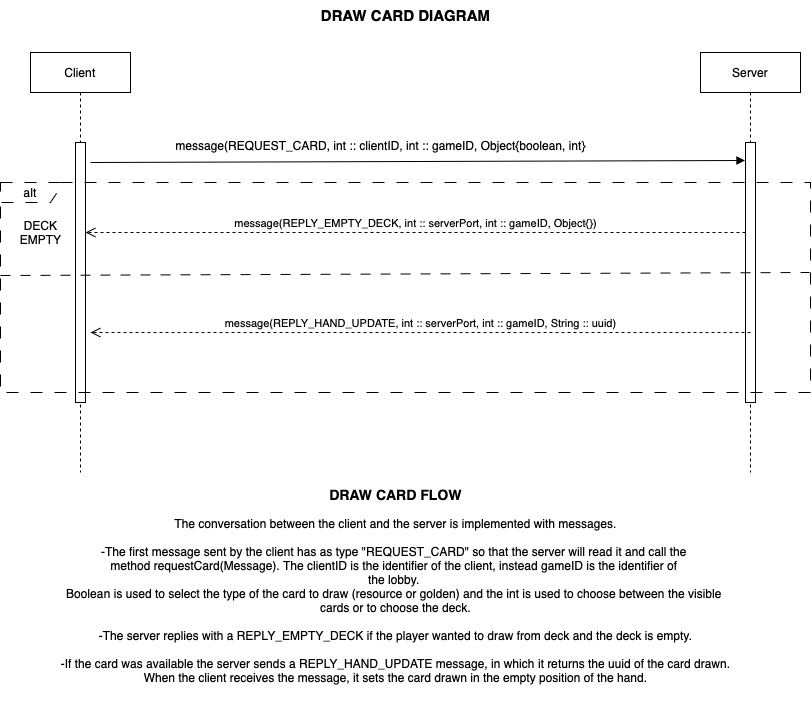

The diagram above was exported from draw.io. Its source (the exported page's mxGraphModel, read from the mxfile embedded in the PNG):
<mxGraphModel dx="954" dy="580" grid="1" gridSize="10" guides="1" tooltips="1" connect="1" arrows="1" fold="1" page="1" pageScale="1" pageWidth="850" pageHeight="1100" math="0" shadow="0">
  <root>
    <mxCell id="0" />
    <mxCell id="1" parent="0" />
    <mxCell id="-9OX6lyyE0uq9_NdAcPj-42" value="Server" style="shape=umlLifeline;perimeter=lifelinePerimeter;whiteSpace=wrap;html=1;container=1;dropTarget=0;collapsible=0;recursiveResize=0;outlineConnect=0;portConstraint=eastwest;newEdgeStyle={&quot;edgeStyle&quot;:&quot;elbowEdgeStyle&quot;,&quot;elbow&quot;:&quot;vertical&quot;,&quot;curved&quot;:0,&quot;rounded&quot;:0};" vertex="1" parent="1">
      <mxGeometry x="720" y="80" width="100" height="420" as="geometry" />
    </mxCell>
    <mxCell id="-9OX6lyyE0uq9_NdAcPj-46" value="" style="html=1;points=[[0,0,0,0,5],[0,1,0,0,-5],[1,0,0,0,5],[1,1,0,0,-5]];perimeter=orthogonalPerimeter;outlineConnect=0;targetShapes=umlLifeline;portConstraint=eastwest;newEdgeStyle={&quot;curved&quot;:0,&quot;rounded&quot;:0};" vertex="1" parent="-9OX6lyyE0uq9_NdAcPj-42">
      <mxGeometry x="45" y="90" width="10" height="260" as="geometry" />
    </mxCell>
    <mxCell id="-9OX6lyyE0uq9_NdAcPj-44" value="Client" style="shape=umlLifeline;perimeter=lifelinePerimeter;whiteSpace=wrap;html=1;container=1;dropTarget=0;collapsible=0;recursiveResize=0;outlineConnect=0;portConstraint=eastwest;newEdgeStyle={&quot;edgeStyle&quot;:&quot;elbowEdgeStyle&quot;,&quot;elbow&quot;:&quot;vertical&quot;,&quot;curved&quot;:0,&quot;rounded&quot;:0};" vertex="1" parent="1">
      <mxGeometry x="50" y="80" width="100" height="420" as="geometry" />
    </mxCell>
    <mxCell id="-9OX6lyyE0uq9_NdAcPj-45" value="" style="html=1;points=[[0,0,0,0,5],[0,1,0,0,-5],[1,0,0,0,5],[1,1,0,0,-5]];perimeter=orthogonalPerimeter;outlineConnect=0;targetShapes=umlLifeline;portConstraint=eastwest;newEdgeStyle={&quot;curved&quot;:0,&quot;rounded&quot;:0};" vertex="1" parent="-9OX6lyyE0uq9_NdAcPj-44">
      <mxGeometry x="45" y="90" width="10" height="260" as="geometry" />
    </mxCell>
    <mxCell id="-9OX6lyyE0uq9_NdAcPj-47" value="&lt;b&gt;&lt;font style=&quot;font-size: 15px;&quot;&gt;DRAW CARD DIAGRAM&lt;/font&gt;&lt;/b&gt;" style="text;html=1;align=center;verticalAlign=middle;resizable=0;points=[];autosize=1;strokeColor=none;fillColor=none;" vertex="1" parent="1">
      <mxGeometry x="330" y="28" width="190" height="30" as="geometry" />
    </mxCell>
    <mxCell id="-9OX6lyyE0uq9_NdAcPj-51" value="" style="html=1;verticalAlign=bottom;labelBackgroundColor=none;endArrow=block;endFill=1;rounded=0;" edge="1" parent="1">
      <mxGeometry width="160" relative="1" as="geometry">
        <mxPoint x="110" y="190" as="sourcePoint" />
        <mxPoint x="764.5" y="188" as="targetPoint" />
      </mxGeometry>
    </mxCell>
    <mxCell id="-9OX6lyyE0uq9_NdAcPj-52" value="message(REQUEST_CARD, int :: clientID, int :: gameID, Object{boolean, int}" style="text;html=1;align=center;verticalAlign=middle;resizable=0;points=[];autosize=1;strokeColor=none;fillColor=none;" vertex="1" parent="1">
      <mxGeometry x="185" y="158" width="430" height="30" as="geometry" />
    </mxCell>
    <mxCell id="-9OX6lyyE0uq9_NdAcPj-54" value="&lt;div&gt;&lt;b&gt;&lt;font style=&quot;font-size: 14px;&quot;&gt;DRAW CARD FLOW&lt;/font&gt;&lt;/b&gt;&lt;/div&gt;&lt;div&gt;&lt;br&gt;&lt;/div&gt;The conversation between the client and the server is implemented with messages.&lt;div&gt;&lt;br&gt;&lt;/div&gt;&lt;div&gt;-The first message sent by the client has as type &quot;REQUEST_CARD&quot; so that the server will read it and call the&amp;nbsp;&lt;/div&gt;&lt;div&gt;method requestCard(Message). The clientID is the identifier of the client, instead gameID is the identifier of&amp;nbsp;&lt;/div&gt;&lt;div&gt;the lobby.&amp;nbsp;&lt;/div&gt;&lt;div&gt;Boolean is used to select the type of the card to draw (resource or golden) and the int is used to choose between the visible&amp;nbsp;&lt;/div&gt;&lt;div&gt;cards or to choose the deck.&lt;/div&gt;&lt;div&gt;&lt;br&gt;&lt;/div&gt;&lt;div&gt;-The server replies with a REPLY_EMPTY_DECK if the player wanted to draw from deck and the deck is empty.&lt;/div&gt;&lt;div&gt;&lt;br&gt;&lt;/div&gt;&lt;div&gt;-If the card was available the server sends a REPLY_HAND_UPDATE message, in which it returns the uuid of the card drawn.&lt;/div&gt;&lt;div&gt;When the client receives the message, it sets the card drawn in the empty position of the hand.&lt;br&gt;&lt;div&gt;&lt;br&gt;&lt;/div&gt;&lt;/div&gt;" style="text;html=1;align=center;verticalAlign=middle;resizable=0;points=[];autosize=1;strokeColor=none;fillColor=none;" vertex="1" parent="1">
      <mxGeometry x="70" y="505" width="690" height="230" as="geometry" />
    </mxCell>
    <mxCell id="-9OX6lyyE0uq9_NdAcPj-55" value="alt" style="shape=umlFrame;whiteSpace=wrap;html=1;pointerEvents=0;recursiveResize=0;container=1;collapsible=0;width=60;height=20;dashed=1;dashPattern=12 12;" vertex="1" parent="1">
      <mxGeometry x="20" y="210" width="810" height="210" as="geometry" />
    </mxCell>
    <mxCell id="-9OX6lyyE0uq9_NdAcPj-57" value="message(REPLY_EMPTY_DECK, int :: serverPort, int :: gameID, Object{})" style="endArrow=open;startArrow=none;endFill=0;startFill=0;endSize=8;html=1;verticalAlign=bottom;dashed=1;labelBackgroundColor=none;rounded=0;" edge="1" parent="-9OX6lyyE0uq9_NdAcPj-55">
      <mxGeometry width="160" relative="1" as="geometry">
        <mxPoint x="745" y="50" as="sourcePoint" />
        <mxPoint x="85" y="50" as="targetPoint" />
      </mxGeometry>
    </mxCell>
    <mxCell id="-9OX6lyyE0uq9_NdAcPj-59" value="DECK&lt;div&gt;EMPTY&lt;/div&gt;" style="text;html=1;align=center;verticalAlign=middle;resizable=0;points=[];autosize=1;strokeColor=none;fillColor=none;" vertex="1" parent="-9OX6lyyE0uq9_NdAcPj-55">
      <mxGeometry x="10" y="30" width="60" height="40" as="geometry" />
    </mxCell>
    <mxCell id="-9OX6lyyE0uq9_NdAcPj-58" value="" style="endArrow=none;startArrow=none;endFill=0;startFill=0;endSize=8;html=1;verticalAlign=bottom;dashed=1;labelBackgroundColor=none;dashPattern=10 10;rounded=0;entryX=1;entryY=0.424;entryDx=0;entryDy=0;entryPerimeter=0;exitX=0.001;exitY=0.436;exitDx=0;exitDy=0;exitPerimeter=0;" edge="1" parent="-9OX6lyyE0uq9_NdAcPj-55">
      <mxGeometry width="160" relative="1" as="geometry">
        <mxPoint x="-5.3290705182007514e-14" y="93" as="sourcePoint" />
        <mxPoint x="809.19" y="90" as="targetPoint" />
      </mxGeometry>
    </mxCell>
    <mxCell id="-9OX6lyyE0uq9_NdAcPj-60" value="message(REPLY_HAND_UPDATE, int :: serverPort, int :: gameID, String :: uuid)" style="endArrow=open;startArrow=none;endFill=0;startFill=0;endSize=8;html=1;verticalAlign=bottom;dashed=1;labelBackgroundColor=none;rounded=0;" edge="1" parent="-9OX6lyyE0uq9_NdAcPj-55">
      <mxGeometry width="160" relative="1" as="geometry">
        <mxPoint x="750" y="150" as="sourcePoint" />
        <mxPoint x="90" y="150" as="targetPoint" />
      </mxGeometry>
    </mxCell>
  </root>
</mxGraphModel>